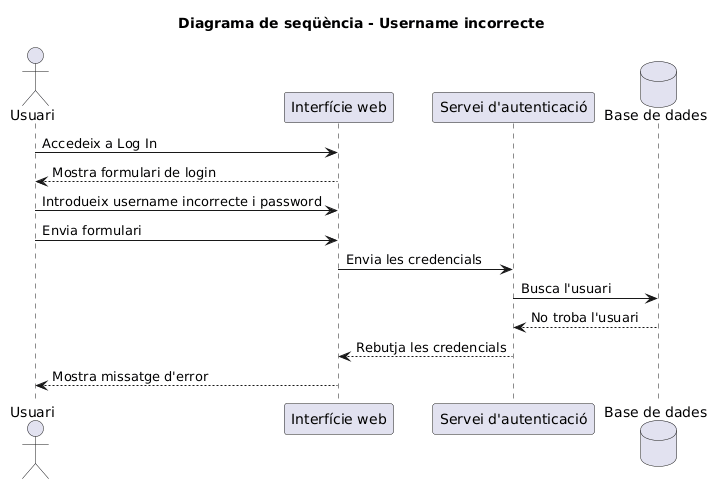

The diagram above was rendered by PlantUML. Its source (embedded in the PNG):
@startuml
title Diagrama de seqüència - Username incorrecte

actor "Usuari" as U
participant "Interfície web" as I
participant "Servei d'autenticació" as S
database "Base de dades" as B

U -> I: Accedeix a Log In
I --> U: Mostra formulari de login
U -> I: Introdueix username incorrecte i password
U -> I: Envia formulari
I -> S: Envia les credencials
S -> B: Busca l'usuari
B --> S: No troba l'usuari
S --> I: Rebutja les credencials
I --> U: Mostra missatge d'error
@enduml